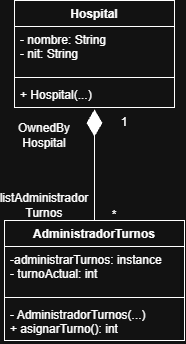

The diagram above was exported from draw.io. Its source (the exported page's mxGraphModel, read from the mxfile embedded in the PNG):
<mxGraphModel dx="861" dy="1668" grid="1" gridSize="10" guides="1" tooltips="1" connect="1" arrows="1" fold="1" page="1" pageScale="1" pageWidth="827" pageHeight="1169" math="0" shadow="0">
  <root>
    <mxCell id="0" />
    <mxCell id="1" parent="0" />
    <mxCell id="gZZgSgu5JwlKUqWNdKV0-1" parent="1" style="swimlane;fontStyle=1;align=center;verticalAlign=top;childLayout=stackLayout;horizontal=1;startSize=26;horizontalStack=0;resizeParent=1;resizeParentMax=0;resizeLast=0;collapsible=1;marginBottom=0;whiteSpace=wrap;html=1;" value="Hospital" vertex="1">
      <mxGeometry height="107" width="160" x="320" y="-520" as="geometry" />
    </mxCell>
    <mxCell id="gZZgSgu5JwlKUqWNdKV0-2" parent="gZZgSgu5JwlKUqWNdKV0-1" style="text;strokeColor=none;fillColor=none;align=left;verticalAlign=top;spacingLeft=4;spacingRight=4;overflow=hidden;rotatable=0;points=[[0,0.5],[1,0.5]];portConstraint=eastwest;whiteSpace=wrap;html=1;" value="- nombre: String&lt;div&gt;- nit: String&lt;/div&gt;" vertex="1">
      <mxGeometry height="47" width="160" y="26" as="geometry" />
    </mxCell>
    <mxCell id="gZZgSgu5JwlKUqWNdKV0-3" parent="gZZgSgu5JwlKUqWNdKV0-1" style="line;strokeWidth=1;fillColor=none;align=left;verticalAlign=middle;spacingTop=-1;spacingLeft=3;spacingRight=3;rotatable=0;labelPosition=right;points=[];portConstraint=eastwest;strokeColor=inherit;" value="" vertex="1">
      <mxGeometry height="8" width="160" y="73" as="geometry" />
    </mxCell>
    <mxCell id="gZZgSgu5JwlKUqWNdKV0-4" parent="gZZgSgu5JwlKUqWNdKV0-1" style="text;strokeColor=none;fillColor=none;align=left;verticalAlign=top;spacingLeft=4;spacingRight=4;overflow=hidden;rotatable=0;points=[[0,0.5],[1,0.5]];portConstraint=eastwest;whiteSpace=wrap;html=1;" value="+ Hospital(...)" vertex="1">
      <mxGeometry height="26" width="160" y="81" as="geometry" />
    </mxCell>
    <mxCell id="gZZgSgu5JwlKUqWNdKV0-5" parent="1" style="swimlane;fontStyle=1;align=center;verticalAlign=top;childLayout=stackLayout;horizontal=1;startSize=26;horizontalStack=0;resizeParent=1;resizeParentMax=0;resizeLast=0;collapsible=1;marginBottom=0;whiteSpace=wrap;html=1;" value="AdministradorTurnos" vertex="1">
      <mxGeometry height="120" width="180" x="310" y="-300" as="geometry" />
    </mxCell>
    <mxCell id="gZZgSgu5JwlKUqWNdKV0-6" parent="gZZgSgu5JwlKUqWNdKV0-5" style="text;strokeColor=none;fillColor=none;align=left;verticalAlign=top;spacingLeft=4;spacingRight=4;overflow=hidden;rotatable=0;points=[[0,0.5],[1,0.5]];portConstraint=eastwest;whiteSpace=wrap;html=1;" value="-administrarTurnos: instance&lt;div&gt;- turnoActual: int&lt;/div&gt;" vertex="1">
      <mxGeometry height="47" width="180" y="26" as="geometry" />
    </mxCell>
    <mxCell id="gZZgSgu5JwlKUqWNdKV0-7" parent="gZZgSgu5JwlKUqWNdKV0-5" style="line;strokeWidth=1;fillColor=none;align=left;verticalAlign=middle;spacingTop=-1;spacingLeft=3;spacingRight=3;rotatable=0;labelPosition=right;points=[];portConstraint=eastwest;strokeColor=inherit;" value="" vertex="1">
      <mxGeometry height="8" width="180" y="73" as="geometry" />
    </mxCell>
    <mxCell id="gZZgSgu5JwlKUqWNdKV0-8" parent="gZZgSgu5JwlKUqWNdKV0-5" style="text;strokeColor=none;fillColor=none;align=left;verticalAlign=top;spacingLeft=4;spacingRight=4;overflow=hidden;rotatable=0;points=[[0,0.5],[1,0.5]];portConstraint=eastwest;whiteSpace=wrap;html=1;" value="- AdministradorTurnos(...)&lt;br&gt;+ asignarTurno(): int" vertex="1">
      <mxGeometry height="39" width="180" y="81" as="geometry" />
    </mxCell>
    <mxCell id="gZZgSgu5JwlKUqWNdKV0-9" edge="1" parent="1" source="gZZgSgu5JwlKUqWNdKV0-5" style="endArrow=diamondThin;endFill=1;endSize=24;html=1;rounded=0;entryX=0.5;entryY=1.077;entryDx=0;entryDy=0;entryPerimeter=0;exitX=0.5;exitY=0;exitDx=0;exitDy=0;" target="gZZgSgu5JwlKUqWNdKV0-4" value="">
      <mxGeometry relative="1" width="160" as="geometry">
        <mxPoint x="330" y="-340" as="sourcePoint" />
        <mxPoint x="490" y="-340" as="targetPoint" />
      </mxGeometry>
    </mxCell>
    <mxCell id="gZZgSgu5JwlKUqWNdKV0-11" parent="1" style="text;html=1;whiteSpace=wrap;strokeColor=none;fillColor=none;align=center;verticalAlign=middle;rounded=0;" value="1" vertex="1">
      <mxGeometry height="30" width="60" x="400" y="-413" as="geometry" />
    </mxCell>
    <mxCell id="gZZgSgu5JwlKUqWNdKV0-12" parent="1" style="text;html=1;whiteSpace=wrap;strokeColor=none;fillColor=none;align=center;verticalAlign=middle;rounded=0;" value="*" vertex="1">
      <mxGeometry height="30" width="60" x="390" y="-320" as="geometry" />
    </mxCell>
    <mxCell id="gZZgSgu5JwlKUqWNdKV0-13" parent="1" style="text;html=1;whiteSpace=wrap;strokeColor=none;fillColor=none;align=center;verticalAlign=middle;rounded=0;" value="OwnedBy&lt;div&gt;Hospital&lt;/div&gt;" vertex="1">
      <mxGeometry height="30" width="60" x="320" y="-400" as="geometry" />
    </mxCell>
    <mxCell id="gZZgSgu5JwlKUqWNdKV0-14" parent="1" style="text;html=1;whiteSpace=wrap;strokeColor=none;fillColor=none;align=center;verticalAlign=middle;rounded=0;" value="listAdministrador&lt;div&gt;Turnos&lt;/div&gt;" vertex="1">
      <mxGeometry height="30" width="60" x="320" y="-330" as="geometry" />
    </mxCell>
  </root>
</mxGraphModel>